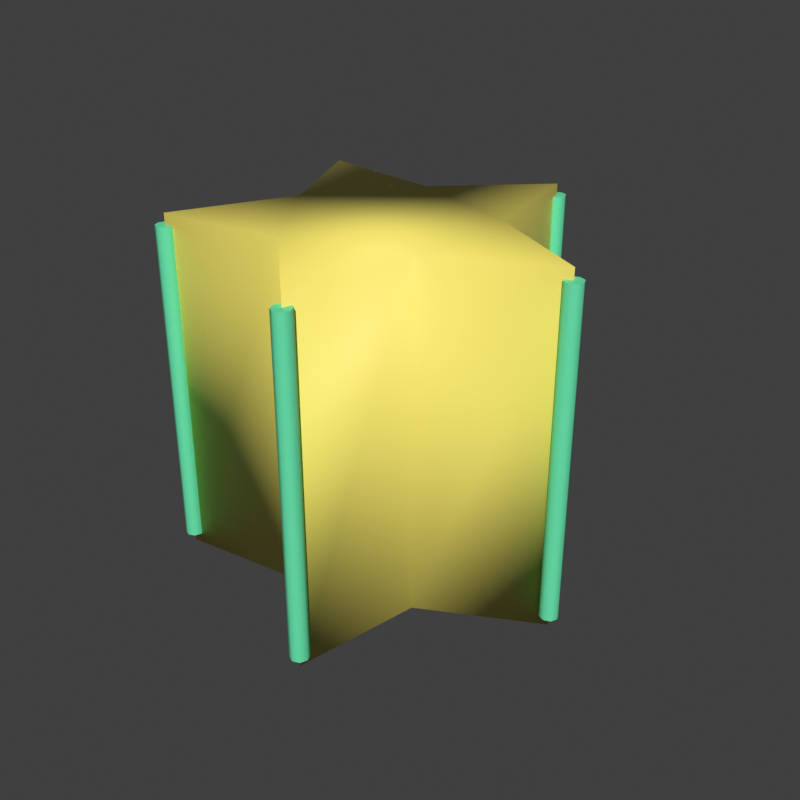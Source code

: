 # Source: starfruit.blend  (saved by Blender 4.5.92; exported with 4.5.12 LTS)
import bpy
from mathutils import Matrix  # noqa: F401  (used for matrix-valued properties, if any)

bpy.ops.wm.read_factory_settings(use_empty=True)
scene = bpy.context.scene
scene.name = 'Scene'

# ---- collections
col_collection = bpy.data.collections.new('Collection'); scene.collection.children.link(col_collection)

# ---- images (referenced by path relative to the original .blend; pixels are not part of the script)
import os
ASSET_DIR = os.environ.get("B2B_ASSET_DIR", "")  # directory of the original .blend (textures are referenced by path, not embedded)
HERE = os.path.dirname(os.path.abspath(__file__))  # packed textures are extracted next to this script under _unpacked/

def load_image(name, relpath, width, height, colorspace="sRGB"):
    """Load a texture the original file referenced (path relative to the .blend, or extracted next to this script)."""
    p = next((c for c in (os.path.join(HERE, relpath), os.path.join(ASSET_DIR, relpath)) if relpath and os.path.exists(c)), "")
    if p:
        img = bpy.data.images.load(p, check_existing=True)
        img.name = name
    else:  # same state as the original file: an image datablock whose file is absent (Cycles renders it pink)
        img = bpy.data.images.new(name, width, height)
        img.source = "FILE"
        img.filepath = "//" + (relpath or name)
    img.colorspace_settings.name = colorspace
    return img
img_starfruit_palette = load_image('starfruit_palette', '_unpacked/starfruit_palette.ed19e336.png', 64, 64, 'sRGB')

# ---- materials (node trees are filled in below, after node groups)
mat_starfruit_material = bpy.data.materials.new('starfruit_material')
mat_starfruit_material.use_backface_culling = True

# ---- material node trees
mat_starfruit_material.use_nodes = True; mat_starfruit_material.node_tree.nodes.clear()
_N = mat_starfruit_material.node_tree.nodes; _L = mat_starfruit_material.node_tree.links
n0 = _N.new('ShaderNodeBsdfPrincipled'); n0.name = 'Principled BSDF'; n0.location = (-200, 100)
n0.inputs[2].default_value = 0.6
n1 = _N.new('ShaderNodeOutputMaterial'); n1.name = 'Material Output'; n1.location = (200, 100)
n2 = _N.new('ShaderNodeTexImage'); n2.name = 'Image Texture'; n2.location = (0, 0)
n2.image = img_starfruit_palette
n2.interpolation = 'Closest'
n3 = _N.new('ShaderNodeUVMap'); n3.name = 'UV Map'; n3.location = (0, 0)
n3.uv_map = 'UVMap'
_L.new(n0.outputs[0], n1.inputs[0])
_L.new(n3.outputs[0], n2.inputs[0])
_L.new(n2.outputs[0], n0.inputs[0])
n1.is_active_output = True

# ---- world
world_world = bpy.data.worlds.new('World'); scene.world = world_world
world_world.use_nodes = True; world_world.node_tree.nodes.clear()
_N = world_world.node_tree.nodes; _L = world_world.node_tree.links
n0 = _N.new('ShaderNodeOutputWorld'); n0.name = 'World Output'; n0.location = (200, 100)
n1 = _N.new('ShaderNodeBackground'); n1.name = 'Background'; n1.location = (-200, 100)
n1.inputs[0].default_value = (0.05088, 0.05088, 0.05088, 1.0)
_L.new(n1.outputs[0], n0.inputs[0])
n0.is_active_output = True
world_world.color = (0.45, 0.45, 0.45)
world_world.sun_shadow_jitter_overblur = 0.0

# ---- meshes
me_starfruit = bpy.data.meshes.new('starfruit')
me_starfruit.from_pydata([(0.453, 0.0, -0.4452), (0.166, 0.1554, -0.4452), (0.1069, 0.4763, -0.4452), (-0.1295, 0.2514, -0.4452), (-0.453, 0.2944, -0.4452), (-0.3122, 3.237e-17, -0.4452), (-0.453, -0.2944, -0.4452), (-0.1295, -0.2514, -0.4452), (0.1069, -0.4763, -0.4452), (0.166, -0.1554, -0.4452), (0.453, 0.0, 0.4452), (0.166, 0.1554, 0.4452), (0.1069, 0.4763, 0.4452), (-0.1295, 0.2514, 0.4452), (-0.453, 0.2944, 0.4452), (-0.3122, 3.237e-17, 0.4452), (-0.453, -0.2944, 0.4452), (-0.1295, -0.2514, 0.4452), (0.1069, -0.4763, 0.4452), (0.166, -0.1554, 0.4452), (0.4363, -0.01672, 0.4174), (0.453, -0.02365, 0.4174), (0.4698, -0.01672, 0.4174), (0.4767, -5.639e-09, 0.4174), (0.4698, 0.01672, 0.4174), (0.453, 0.02365, 0.4174), (0.4363, 0.01672, 0.4174), (0.4294, 7.518e-10, 0.4174), (0.4363, -0.01672, -0.4174), (0.453, -0.02365, -0.4174), (0.4698, -0.01672, -0.4174), (0.4767, -5.639e-09, -0.4174), (0.4698, 0.01672, -0.4174), (0.453, 0.02365, -0.4174), (0.4363, 0.01672, -0.4174), (0.4294, 7.518e-10, -0.4174), (0.4363, -0.01672, -0.4174), (0.453, -0.02365, -0.4174), (0.4698, -0.01672, -0.4174), (0.4767, -5.639e-09, -0.4174), (0.4698, 0.01672, -0.4174), (0.453, 0.02365, -0.4174), (0.4363, 0.01672, -0.4174), (0.4294, 7.518e-10, -0.4174), (0.4363, -0.01672, 0.4174), (0.453, -0.02365, 0.4174), (0.4698, -0.01672, 0.4174), (0.4767, -5.639e-09, 0.4174), (0.4698, 0.01672, 0.4174), (0.453, 0.02365, 0.4174), (0.4363, 0.01672, 0.4174), (0.4294, 7.518e-10, 0.4174), (0.09022, 0.4596, 0.4174), (0.1069, 0.4527, 0.4174), (0.1237, 0.4596, 0.4174), (0.1306, 0.4763, 0.4174), (0.1237, 0.4931, 0.4174), (0.1069, 0.5, 0.4174), (0.09022, 0.4931, 0.4174), (0.0833, 0.4763, 0.4174), (0.09022, 0.4596, -0.4174), (0.1069, 0.4527, -0.4174), (0.1237, 0.4596, -0.4174), (0.1306, 0.4763, -0.4174), (0.1237, 0.4931, -0.4174), (0.1069, 0.5, -0.4174), (0.09022, 0.4931, -0.4174), (0.0833, 0.4763, -0.4174), (0.09022, 0.4596, -0.4174), (0.1069, 0.4527, -0.4174), (0.1237, 0.4596, -0.4174), (0.1306, 0.4763, -0.4174), (0.1237, 0.4931, -0.4174), (0.1069, 0.5, -0.4174), (0.09022, 0.4931, -0.4174), (0.0833, 0.4763, -0.4174), (0.09022, 0.4596, 0.4174), (0.1069, 0.4527, 0.4174), (0.1237, 0.4596, 0.4174), (0.1306, 0.4763, 0.4174), (0.1237, 0.4931, 0.4174), (0.1069, 0.5, 0.4174), (0.09022, 0.4931, 0.4174), (0.0833, 0.4763, 0.4174), (-0.4698, 0.2777, 0.4174), (-0.453, 0.2707, 0.4174), (-0.4363, 0.2777, 0.4174), (-0.4294, 0.2944, 0.4174), (-0.4363, 0.3111, 0.4174), (-0.453, 0.3181, 0.4174), (-0.4698, 0.3111, 0.4174), (-0.4767, 0.2944, 0.4174), (-0.4698, 0.2777, -0.4174), (-0.453, 0.2707, -0.4174), (-0.4363, 0.2777, -0.4174), (-0.4294, 0.2944, -0.4174), (-0.4363, 0.3111, -0.4174), (-0.453, 0.3181, -0.4174), (-0.4698, 0.3111, -0.4174), (-0.4767, 0.2944, -0.4174), (-0.4698, 0.2777, -0.4174), (-0.453, 0.2707, -0.4174), (-0.4363, 0.2777, -0.4174), (-0.4294, 0.2944, -0.4174), (-0.4363, 0.3111, -0.4174), (-0.453, 0.3181, -0.4174), (-0.4698, 0.3111, -0.4174), (-0.4767, 0.2944, -0.4174), (-0.4698, 0.2777, 0.4174), (-0.453, 0.2707, 0.4174), (-0.4363, 0.2777, 0.4174), (-0.4294, 0.2944, 0.4174), (-0.4363, 0.3111, 0.4174), (-0.453, 0.3181, 0.4174), (-0.4698, 0.3111, 0.4174), (-0.4767, 0.2944, 0.4174), (-0.4698, -0.3111, 0.4174), (-0.453, -0.3181, 0.4174), (-0.4363, -0.3111, 0.4174), (-0.4294, -0.2944, 0.4174), (-0.4363, -0.2777, 0.4174), (-0.453, -0.2707, 0.4174), (-0.4698, -0.2777, 0.4174), (-0.4767, -0.2944, 0.4174), (-0.4698, -0.3111, -0.4174), (-0.453, -0.3181, -0.4174), (-0.4363, -0.3111, -0.4174), (-0.4294, -0.2944, -0.4174), (-0.4363, -0.2777, -0.4174), (-0.453, -0.2707, -0.4174), (-0.4698, -0.2777, -0.4174), (-0.4767, -0.2944, -0.4174), (-0.4698, -0.3111, -0.4174), (-0.453, -0.3181, -0.4174), (-0.4363, -0.3111, -0.4174), (-0.4294, -0.2944, -0.4174), (-0.4363, -0.2777, -0.4174), (-0.453, -0.2707, -0.4174), (-0.4698, -0.2777, -0.4174), (-0.4767, -0.2944, -0.4174), (-0.4698, -0.3111, 0.4174), (-0.453, -0.3181, 0.4174), (-0.4363, -0.3111, 0.4174), (-0.4294, -0.2944, 0.4174), (-0.4363, -0.2777, 0.4174), (-0.453, -0.2707, 0.4174), (-0.4698, -0.2777, 0.4174), (-0.4767, -0.2944, 0.4174), (0.09022, -0.4931, 0.4174), (0.1069, -0.5, 0.4174), (0.1237, -0.4931, 0.4174), (0.1306, -0.4763, 0.4174), (0.1237, -0.4596, 0.4174), (0.1069, -0.4527, 0.4174), (0.09022, -0.4596, 0.4174), (0.0833, -0.4763, 0.4174), (0.09022, -0.4931, -0.4174), (0.1069, -0.5, -0.4174), (0.1237, -0.4931, -0.4174), (0.1306, -0.4763, -0.4174), (0.1237, -0.4596, -0.4174), (0.1069, -0.4527, -0.4174), (0.09022, -0.4596, -0.4174), (0.0833, -0.4763, -0.4174), (0.09022, -0.4931, -0.4174), (0.1069, -0.5, -0.4174), (0.1237, -0.4931, -0.4174), (0.1306, -0.4763, -0.4174), (0.1237, -0.4596, -0.4174), (0.1069, -0.4527, -0.4174), (0.09022, -0.4596, -0.4174), (0.0833, -0.4763, -0.4174), (0.09022, -0.4931, 0.4174), (0.1069, -0.5, 0.4174), (0.1237, -0.4931, 0.4174), (0.1306, -0.4763, 0.4174), (0.1237, -0.4596, 0.4174), (0.1069, -0.4527, 0.4174), (0.09022, -0.4596, 0.4174), (0.0833, -0.4763, 0.4174)], [], [(9, 8, 7, 6, 5, 4, 3, 2, 1, 0), (10, 11, 12, 13, 14, 15, 16, 17, 18, 19), (0, 1, 11, 10), (1, 2, 12, 11), (2, 3, 13, 12), (3, 4, 14, 13), (4, 5, 15, 14), (5, 6, 16, 15), (6, 7, 17, 16), (7, 8, 18, 17), (8, 9, 19, 18), (9, 0, 10, 19), (26, 24, 25), (27, 24, 26), (27, 23, 24), (20, 23, 27), (20, 22, 23), (21, 22, 20), (32, 34, 33), (32, 35, 34), (31, 35, 32), (31, 28, 35), (30, 28, 31), (30, 29, 28), (36, 44, 51, 43), (37, 45, 44, 36), (38, 46, 45, 37), (39, 47, 46, 38), (40, 48, 47, 39), (41, 49, 48, 40), (42, 50, 49, 41), (43, 51, 50, 42), (58, 56, 57), (59, 56, 58), (59, 55, 56), (52, 55, 59), (52, 54, 55), (53, 54, 52), (64, 66, 65), (63, 66, 64), (63, 67, 66), (62, 67, 63), (62, 60, 67), (61, 60, 62), (68, 76, 83, 75), (69, 77, 76, 68), (70, 78, 77, 69), (71, 79, 78, 70), (72, 80, 79, 71), (73, 81, 80, 72), (74, 82, 81, 73), (75, 83, 82, 74), (90, 88, 89), (91, 88, 90), (91, 87, 88), (84, 87, 91), (84, 86, 87), (85, 86, 84), (96, 98, 97), (95, 98, 96), (95, 99, 98), (94, 99, 95), (94, 92, 99), (94, 93, 92), (100, 108, 115, 107), (101, 109, 108, 100), (102, 110, 109, 101), (103, 111, 110, 102), (104, 112, 111, 103), (105, 113, 112, 104), (106, 114, 113, 105), (107, 115, 114, 106), (122, 120, 121), (123, 120, 122), (123, 119, 120), (116, 119, 123), (116, 118, 119), (117, 118, 116), (128, 130, 129), (127, 130, 128), (127, 131, 130), (126, 131, 127), (126, 124, 131), (126, 125, 124), (132, 140, 147, 139), (133, 141, 140, 132), (134, 142, 141, 133), (135, 143, 142, 134), (136, 144, 143, 135), (137, 145, 144, 136), (138, 146, 145, 137), (139, 147, 146, 138), (154, 152, 153), (155, 152, 154), (155, 151, 152), (148, 151, 155), (148, 150, 151), (149, 150, 148), (160, 162, 161), (159, 162, 160), (159, 163, 162), (158, 163, 159), (158, 156, 163), (157, 156, 158), (164, 172, 179, 171), (165, 173, 172, 164), (166, 174, 173, 165), (167, 175, 174, 166), (168, 176, 175, 167), (169, 177, 176, 168), (170, 178, 177, 169), (171, 179, 178, 170)])
me_starfruit.polygons.foreach_set('use_smooth', [True] * 112)
_uv = me_starfruit.uv_layers.new(name='UVMap')
_uv.uv.foreach_set('vector', [0.375, 0.875, 0.375, 0.875, 0.375, 0.875, 0.375, 0.875, 0.375, 0.875, 0.375, 0.875, 0.375, 0.875, 0.375, 0.875, 0.375, 0.875, 0.375, 0.875, 0.375, 0.875, 0.375, 0.875, 0.375, 0.875, 0.375, 0.875, 0.375, 0.875, 0.375, 0.875, 0.375, 0.875, 0.375, 0.875, 0.375, 0.875, 0.375, 0.875, 0.375, 0.875, 0.375, 0.875, 0.375, 0.875, 0.375, 0.875, 0.375, 0.875, 0.375, 0.875, 0.375, 0.875, 0.375, 0.875, 0.375, 0.875, 0.375, 0.875, 0.375, 0.875, 0.375, 0.875, 0.375, 0.875, 0.375, 0.875, 0.375, 0.875, 0.375, 0.875, 0.375, 0.875, 0.375, 0.875, 0.375, 0.875, 0.375, 0.875, 0.375, 0.875, 0.375, 0.875, 0.375, 0.875, 0.375, 0.875, 0.375, 0.875, 0.375, 0.875, 0.375, 0.875, 0.375, 0.875, 0.375, 0.875, 0.375, 0.875, 0.375, 0.875, 0.375, 0.875, 0.375, 0.875, 0.375, 0.875, 0.375, 0.875, 0.375, 0.875, 0.375, 0.875, 0.375, 0.875, 0.375, 0.875, 0.375, 0.875, 0.125, 0.875, 0.125, 0.875, 0.125, 0.875, 0.125, 0.875, 0.125, 0.875, 0.125, 0.875, 0.125, 0.875, 0.125, 0.875, 0.125, 0.875, 0.125, 0.875, 0.125, 0.875, 0.125, 0.875, 0.125, 0.875, 0.125, 0.875, 0.125, 0.875, 0.125, 0.875, 0.125, 0.875, 0.125, 0.875, 0.125, 0.875, 0.125, 0.875, 0.125, 0.875, 0.125, 0.875, 0.125, 0.875, 0.125, 0.875, 0.125, 0.875, 0.125, 0.875, 0.125, 0.875, 0.125, 0.875, 0.125, 0.875, 0.125, 0.875, 0.125, 0.875, 0.125, 0.875, 0.125, 0.875, 0.125, 0.875, 0.125, 0.875, 0.125, 0.875, 0.125, 0.875, 0.125, 0.875, 0.125, 0.875, 0.125, 0.875, 0.125, 0.875, 0.125, 0.875, 0.125, 0.875, 0.125, 0.875, 0.125, 0.875, 0.125, 0.875, 0.125, 0.875, 0.125, 0.875, 0.125, 0.875, 0.125, 0.875, 0.125, 0.875, 0.125, 0.875, 0.125, 0.875, 0.125, 0.875, 0.125, 0.875, 0.125, 0.875, 0.125, 0.875, 0.125, 0.875, 0.125, 0.875, 0.125, 0.875, 0.125, 0.875, 0.125, 0.875, 0.125, 0.875, 0.125, 0.875, 0.125, 0.875, 0.125, 0.875, 0.125, 0.875, 0.125, 0.875, 0.125, 0.875, 0.125, 0.875, 0.125, 0.875, 0.125, 0.875, 0.125, 0.875, 0.125, 0.875, 0.125, 0.875, 0.125, 0.875, 0.125, 0.875, 0.125, 0.875, 0.125, 0.875, 0.125, 0.875, 0.125, 0.875, 0.125, 0.875, 0.125, 0.875, 0.125, 0.875, 0.125, 0.875, 0.125, 0.875, 0.125, 0.875, 0.125, 0.875, 0.125, 0.875, 0.125, 0.875, 0.125, 0.875, 0.125, 0.875, 0.125, 0.875, 0.125, 0.875, 0.125, 0.875, 0.125, 0.875, 0.125, 0.875, 0.125, 0.875, 0.125, 0.875, 0.125, 0.875, 0.125, 0.875, 0.125, 0.875, 0.125, 0.875, 0.125, 0.875, 0.125, 0.875, 0.125, 0.875, 0.125, 0.875, 0.125, 0.875, 0.125, 0.875, 0.125, 0.875, 0.125, 0.875, 0.125, 0.875, 0.125, 0.875, 0.125, 0.875, 0.125, 0.875, 0.125, 0.875, 0.125, 0.875, 0.125, 0.875, 0.125, 0.875, 0.125, 0.875, 0.125, 0.875, 0.125, 0.875, 0.125, 0.875, 0.125, 0.875, 0.125, 0.875, 0.125, 0.875, 0.125, 0.875, 0.125, 0.875, 0.125, 0.875, 0.125, 0.875, 0.125, 0.875, 0.125, 0.875, 0.125, 0.875, 0.125, 0.875, 0.125, 0.875, 0.125, 0.875, 0.125, 0.875, 0.125, 0.875, 0.125, 0.875, 0.125, 0.875, 0.125, 0.875, 0.125, 0.875, 0.125, 0.875, 0.125, 0.875, 0.125, 0.875, 0.125, 0.875, 0.125, 0.875, 0.125, 0.875, 0.125, 0.875, 0.125, 0.875, 0.125, 0.875, 0.125, 0.875, 0.125, 0.875, 0.125, 0.875, 0.125, 0.875, 0.125, 0.875, 0.125, 0.875, 0.125, 0.875, 0.125, 0.875, 0.125, 0.875, 0.125, 0.875, 0.125, 0.875, 0.125, 0.875, 0.125, 0.875, 0.125, 0.875, 0.125, 0.875, 0.125, 0.875, 0.125, 0.875, 0.125, 0.875, 0.125, 0.875, 0.125, 0.875, 0.125, 0.875, 0.125, 0.875, 0.125, 0.875, 0.125, 0.875, 0.125, 0.875, 0.125, 0.875, 0.125, 0.875, 0.125, 0.875, 0.125, 0.875, 0.125, 0.875, 0.125, 0.875, 0.125, 0.875, 0.125, 0.875, 0.125, 0.875, 0.125, 0.875, 0.125, 0.875, 0.125, 0.875, 0.125, 0.875, 0.125, 0.875, 0.125, 0.875, 0.125, 0.875, 0.125, 0.875, 0.125, 0.875, 0.125, 0.875, 0.125, 0.875, 0.125, 0.875, 0.125, 0.875, 0.125, 0.875, 0.125, 0.875, 0.125, 0.875, 0.125, 0.875, 0.125, 0.875, 0.125, 0.875, 0.125, 0.875, 0.125, 0.875, 0.125, 0.875, 0.125, 0.875, 0.125, 0.875, 0.125, 0.875, 0.125, 0.875, 0.125, 0.875, 0.125, 0.875, 0.125, 0.875, 0.125, 0.875, 0.125, 0.875, 0.125, 0.875, 0.125, 0.875, 0.125, 0.875, 0.125, 0.875, 0.125, 0.875, 0.125, 0.875, 0.125, 0.875, 0.125, 0.875, 0.125, 0.875, 0.125, 0.875, 0.125, 0.875, 0.125, 0.875, 0.125, 0.875, 0.125, 0.875, 0.125, 0.875, 0.125, 0.875, 0.125, 0.875, 0.125, 0.875, 0.125, 0.875, 0.125, 0.875, 0.125, 0.875, 0.125, 0.875, 0.125, 0.875, 0.125, 0.875, 0.125, 0.875, 0.125, 0.875, 0.125, 0.875, 0.125, 0.875, 0.125, 0.875, 0.125, 0.875, 0.125, 0.875, 0.125, 0.875, 0.125, 0.875, 0.125, 0.875, 0.125, 0.875, 0.125, 0.875, 0.125, 0.875, 0.125, 0.875, 0.125, 0.875, 0.125, 0.875, 0.125, 0.875, 0.125, 0.875, 0.125, 0.875, 0.125, 0.875, 0.125, 0.875, 0.125, 0.875, 0.125, 0.875, 0.125, 0.875, 0.125, 0.875, 0.125, 0.875, 0.125, 0.875, 0.125, 0.875, 0.125, 0.875, 0.125, 0.875, 0.125, 0.875, 0.125, 0.875, 0.125, 0.875, 0.125, 0.875, 0.125, 0.875, 0.125, 0.875, 0.125, 0.875, 0.125, 0.875, 0.125, 0.875, 0.125, 0.875, 0.125, 0.875, 0.125, 0.875, 0.125, 0.875, 0.125, 0.875, 0.125, 0.875, 0.125, 0.875, 0.125, 0.875, 0.125, 0.875, 0.125, 0.875, 0.125, 0.875, 0.125, 0.875, 0.125, 0.875, 0.125, 0.875, 0.125, 0.875, 0.125, 0.875, 0.125, 0.875, 0.125, 0.875, 0.125, 0.875, 0.125, 0.875, 0.125, 0.875, 0.125, 0.875, 0.125, 0.875, 0.125, 0.875, 0.125, 0.875, 0.125, 0.875, 0.125, 0.875, 0.125, 0.875, 0.125, 0.875, 0.125, 0.875, 0.125, 0.875, 0.125, 0.875, 0.125, 0.875, 0.125, 0.875, 0.125, 0.875, 0.125, 0.875, 0.125, 0.875, 0.125, 0.875, 0.125, 0.875, 0.125, 0.875, 0.125, 0.875, 0.125, 0.875, 0.125, 0.875, 0.125, 0.875, 0.125, 0.875, 0.125, 0.875, 0.125, 0.875, 0.125, 0.875, 0.125, 0.875, 0.125, 0.875, 0.125, 0.875, 0.125, 0.875, 0.125, 0.875, 0.125, 0.875, 0.125, 0.875, 0.125, 0.875, 0.125, 0.875, 0.125, 0.875, 0.125, 0.875, 0.125, 0.875, 0.125, 0.875])
me_starfruit.materials.append(mat_starfruit_material)
me_starfruit.update()
me_starfruit.normals_split_custom_set([tuple(v) for v in zip(*[iter([0.6496, -0.472, -0.596, 0.1791, -0.5512, -0.8149, -0.2481, -0.7637, -0.596, -0.4689, -0.3407, -0.8149, -0.803, 4.265e-07, -0.596, -0.4689, 0.3407, -0.8149, -0.2481, 0.7637, -0.596, 0.1791, 0.5512, -0.8149, 0.6496, 0.472, -0.596, 0.5796, -4.202e-06, -0.8149, 0.5796, 4.202e-06, 0.8149, 0.6496, 0.472, 0.596, 0.1791, 0.5512, 0.8149, -0.2481, 0.7637, 0.596, -0.4689, 0.3407, 0.8149, -0.803, -4.284e-07, 0.596, -0.4689, -0.3407, 0.8149, -0.2481, -0.7637, 0.596, 0.1791, -0.5512, 0.8149, 0.6496, -0.472, 0.596, 0.5796, -4.202e-06, -0.8149, 0.6496, 0.472, -0.596, 0.6496, 0.472, 0.596, 0.5796, 4.202e-06, 0.8149, 0.6496, 0.472, -0.596, 0.1791, 0.5512, -0.8149, 0.1791, 0.5512, 0.8149, 0.6496, 0.472, 0.596, 0.1791, 0.5512, -0.8149, -0.2481, 0.7637, -0.596, -0.2481, 0.7637, 0.596, 0.1791, 0.5512, 0.8149, -0.2481, 0.7637, -0.596, -0.4689, 0.3407, -0.8149, -0.4689, 0.3407, 0.8149, -0.2481, 0.7637, 0.596, -0.4689, 0.3407, -0.8149, -0.803, 4.265e-07, -0.596, -0.803, -4.284e-07, 0.596, -0.4689, 0.3407, 0.8149, -0.803, 4.265e-07, -0.596, -0.4689, -0.3407, -0.8149, -0.4689, -0.3407, 0.8149, -0.803, -4.284e-07, 0.596, -0.4689, -0.3407, -0.8149, -0.2481, -0.7637, -0.596, -0.2481, -0.7637, 0.596, -0.4689, -0.3407, 0.8149, -0.2481, -0.7637, -0.596, 0.1791, -0.5512, -0.8149, 0.1791, -0.5512, 0.8149, -0.2481, -0.7637, 0.596, 0.1791, -0.5512, -0.8149, 0.6496, -0.472, -0.596, 0.6496, -0.472, 0.596, 0.1791, -0.5512, 0.8149, 0.6496, -0.472, -0.596, 0.5796, -4.202e-06, -0.8149, 0.5796, 4.202e-06, 0.8149, 0.6496, -0.472, 0.596, -1.355e-07, 0.0, 1.0, 1.026e-06, 0.0, 1.0, 2.01e-06, 0.0, 1.0, -4.207e-07, 0.0, 1.0, 1.026e-06, 0.0, 1.0, -1.355e-07, 0.0, 1.0, -4.207e-07, 0.0, 1.0, 1.001e-06, 0.0, 1.0, 1.026e-06, 0.0, 1.0, -4.135e-07, 0.0, 1.0, 1.001e-06, 0.0, 1.0, -4.207e-07, 0.0, 1.0, -4.135e-07, 0.0, 1.0, 1.268e-06, 0.0, 1.0, 1.001e-06, 0.0, 1.0, -7.161e-07, 0.0, 1.0, 1.268e-06, 0.0, 1.0, -4.135e-07, 0.0, 1.0, 1.12e-06, 0.0, -1.0, 3.349e-07, 0.0, -1.0, 2.01e-06, 0.0, -1.0, 1.12e-06, 0.0, -1.0, -3.924e-07, 0.0, -1.0, 3.349e-07, 0.0, -1.0, 9.474e-07, 0.0, -1.0, -3.924e-07, 0.0, -1.0, 1.12e-06, 0.0, -1.0, 9.474e-07, 0.0, -1.0, -5.074e-07, 0.0, -1.0, -3.924e-07, 0.0, -1.0, 1.387e-06, 0.0, -1.0, -5.074e-07, 0.0, -1.0, 9.474e-07, 0.0, -1.0, 1.387e-06, 0.0, -1.0, 0.0, 0.0, -1.0, -5.074e-07, 0.0, -1.0, -0.7071, -0.7071, 0.0, -0.7071, -0.7071, 0.0, -1.0, -4.107e-08, 0.0, -1.0, -4.107e-08, 0.0, -1.848e-07, -1.0, 0.0, -1.848e-07, -1.0, 0.0, -0.7071, -0.7071, 0.0, -0.7071, -0.7071, 0.0, 0.7071, -0.7071, 0.0, 0.7071, -0.7071, 0.0, -1.848e-07, -1.0, 0.0, -1.848e-07, -1.0, 0.0, 1.0, -2.054e-08, 0.0, 1.0, -2.054e-08, 0.0, 0.7071, -0.7071, 0.0, 0.7071, -0.7071, 0.0, 0.7071, 0.7071, 0.0, 0.7071, 0.7071, 0.0, 1.0, -2.054e-08, 0.0, 1.0, -2.054e-08, 0.0, 8.214e-08, 1.0, 0.0, 8.214e-08, 1.0, 0.0, 0.7071, 0.7071, 0.0, 0.7071, 0.7071, 0.0, -0.7071, 0.7071, 0.0, -0.7071, 0.7071, 0.0, 8.214e-08, 1.0, 0.0, 8.214e-08, 1.0, 0.0, -1.0, -4.107e-08, 0.0, -1.0, -4.107e-08, 0.0, -0.7071, 0.7071, 0.0, -0.7071, 0.7071, 0.0, 0.0, 0.0, 1.0, 0.0, 0.0, 1.0, 0.0, 0.0, 1.0, 0.0, 0.0, 1.0, 0.0, 0.0, 1.0, 0.0, 0.0, 1.0, 0.0, 0.0, 1.0, 0.0, 0.0, 1.0, 0.0, 0.0, 1.0, 0.0, 0.0, 1.0, 0.0, 0.0, 1.0, 0.0, 0.0, 1.0, 0.0, 0.0, 1.0, 0.0, 0.0, 1.0, 0.0, 0.0, 1.0, 0.0, 0.0, 1.0, 0.0, 0.0, 1.0, 0.0, 0.0, 1.0, 0.0, 0.0, -1.0, 0.0, 0.0, -1.0, 0.0, 0.0, -1.0, 0.0, 0.0, -1.0, 0.0, 0.0, -1.0, 0.0, 0.0, -1.0, 0.0, 0.0, -1.0, 0.0, 0.0, -1.0, 0.0, 0.0, -1.0, 0.0, 0.0, -1.0, 0.0, 0.0, -1.0, 0.0, 0.0, -1.0, 0.0, 0.0, -1.0, 0.0, 0.0, -1.0, 0.0, 0.0, -1.0, 0.0, 0.0, -1.0, 0.0, 0.0, -1.0, 0.0, 0.0, -1.0, -0.7071, -0.7071, 0.0, -0.7071, -0.7071, 0.0, -1.0, 0.0, 0.0, -1.0, 0.0, 0.0, -1.848e-07, -1.0, 0.0, -1.848e-07, -1.0, 0.0, -0.7071, -0.7071, 0.0, -0.7071, -0.7071, 0.0, 0.7071, -0.7071, 0.0, 0.7071, -0.7071, 0.0, -1.848e-07, -1.0, 0.0, -1.848e-07, -1.0, 0.0, 1.0, -4.518e-07, 0.0, 1.0, -4.518e-07, 0.0, 0.7071, -0.7071, 0.0, 0.7071, -0.7071, 0.0, 0.7071, 0.7071, 0.0, 0.7071, 0.7071, 0.0, 1.0, -4.518e-07, 0.0, 1.0, -4.518e-07, 0.0, 0.0, 1.0, 0.0, 0.0, 1.0, 0.0, 0.7071, 0.7071, 0.0, 0.7071, 0.7071, 0.0, -0.7071, 0.7071, 0.0, -0.7071, 0.7071, 0.0, 0.0, 1.0, 0.0, 0.0, 1.0, 0.0, -1.0, 0.0, 0.0, -1.0, 0.0, 0.0, -0.7071, 0.7071, 0.0, -0.7071, 0.7071, 0.0, 0.0, 0.0, 1.0, 0.0, 0.0, 1.0, 0.0, 0.0, 1.0, 0.0, 0.0, 1.0, 0.0, 0.0, 1.0, 0.0, 0.0, 1.0, 0.0, 0.0, 1.0, 0.0, 0.0, 1.0, 0.0, 0.0, 1.0, -1.424e-07, 0.0, 1.0, 0.0, 0.0, 1.0, 0.0, 0.0, 1.0, -1.424e-07, 0.0, 1.0, -1.424e-07, 0.0, 1.0, 0.0, 0.0, 1.0, -8.547e-07, 0.0, 1.0, -1.424e-07, 0.0, 1.0, -1.424e-07, 0.0, 1.0, 0.0, 0.0, -1.0, 0.0, 0.0, -1.0, 0.0, 0.0, -1.0, 0.0, 0.0, -1.0, 0.0, 0.0, -1.0, 0.0, 0.0, -1.0, 0.0, 0.0, -1.0, 0.0, 0.0, -1.0, 0.0, 0.0, -1.0, 0.0, 0.0, -1.0, 0.0, 0.0, -1.0, 0.0, 0.0, -1.0, 0.0, 0.0, -1.0, 0.0, 0.0, -1.0, 0.0, 0.0, -1.0, 0.0, 0.0, -1.0, 0.0, 0.0, -1.0, 0.0, 0.0, -1.0, -0.7071, -0.7071, 0.0, -0.7071, -0.7071, 0.0, -1.0, 0.0, 0.0, -1.0, 0.0, 0.0, -7.598e-07, -1.0, 0.0, -7.598e-07, -1.0, 0.0, -0.7071, -0.7071, 0.0, -0.7071, -0.7071, 0.0, 0.7071, -0.7071, 0.0, 0.7071, -0.7071, 0.0, -7.598e-07, -1.0, 0.0, -7.598e-07, -1.0, 0.0, 1.0, 3.08e-07, 0.0, 1.0, 3.08e-07, 0.0, 0.7071, -0.7071, 0.0, 0.7071, -0.7071, 0.0, 0.7071, 0.7071, 0.0, 0.7071, 0.7071, 0.0, 1.0, 3.08e-07, 0.0, 1.0, 3.08e-07, 0.0, 0.0, 1.0, 0.0, 0.0, 1.0, 0.0, 0.7071, 0.7071, 0.0, 0.7071, 0.7071, 0.0, -0.7071, 0.7071, 0.0, -0.7071, 0.7071, 0.0, 0.0, 1.0, 0.0, 0.0, 1.0, 0.0, -1.0, 0.0, 0.0, -1.0, 0.0, 0.0, -0.7071, 0.7071, 0.0, -0.7071, 0.7071, 0.0, 0.0, 0.0, 1.0, 0.0, 0.0, 1.0, 0.0, 0.0, 1.0, 0.0, 0.0, 1.0, 0.0, 0.0, 1.0, 0.0, 0.0, 1.0, 0.0, 0.0, 1.0, 0.0, 0.0, 1.0, 0.0, 0.0, 1.0, -1.424e-07, 0.0, 1.0, 0.0, 0.0, 1.0, 0.0, 0.0, 1.0, -1.424e-07, 0.0, 1.0, -1.424e-07, 0.0, 1.0, 0.0, 0.0, 1.0, -8.547e-07, 0.0, 1.0, -1.424e-07, 0.0, 1.0, -1.424e-07, 0.0, 1.0, 0.0, 0.0, -1.0, 0.0, 0.0, -1.0, 0.0, 0.0, -1.0, 0.0, 0.0, -1.0, 0.0, 0.0, -1.0, 0.0, 0.0, -1.0, 0.0, 0.0, -1.0, 0.0, 0.0, -1.0, 0.0, 0.0, -1.0, 0.0, 0.0, -1.0, 0.0, 0.0, -1.0, 0.0, 0.0, -1.0, 0.0, 0.0, -1.0, 0.0, 0.0, -1.0, 0.0, 0.0, -1.0, 0.0, 0.0, -1.0, 0.0, 0.0, -1.0, 0.0, 0.0, -1.0, -0.7071, -0.7071, 0.0, -0.7071, -0.7071, 0.0, -1.0, 0.0, 0.0, -1.0, 0.0, 0.0, -7.598e-07, -1.0, 0.0, -7.598e-07, -1.0, 0.0, -0.7071, -0.7071, 0.0, -0.7071, -0.7071, 0.0, 0.7071, -0.7071, 0.0, 0.7071, -0.7071, 0.0, -7.598e-07, -1.0, 0.0, -7.598e-07, -1.0, 0.0, 1.0, 3.08e-07, 0.0, 1.0, 3.08e-07, 0.0, 0.7071, -0.7071, 0.0, 0.7071, -0.7071, 0.0, 0.7071, 0.7071, 0.0, 0.7071, 0.7071, 0.0, 1.0, 3.08e-07, 0.0, 1.0, 3.08e-07, 0.0, 0.0, 1.0, 0.0, 0.0, 1.0, 0.0, 0.7071, 0.7071, 0.0, 0.7071, 0.7071, 0.0, -0.7071, 0.7071, 0.0, -0.7071, 0.7071, 0.0, 0.0, 1.0, 0.0, 0.0, 1.0, 0.0, -1.0, 0.0, 0.0, -1.0, 0.0, 0.0, -0.7071, 0.7071, 0.0, -0.7071, 0.7071, 0.0, 0.0, 0.0, 1.0, 0.0, 0.0, 1.0, 0.0, 0.0, 1.0, 0.0, 0.0, 1.0, 0.0, 0.0, 1.0, 0.0, 0.0, 1.0, 0.0, 0.0, 1.0, 0.0, 0.0, 1.0, 0.0, 0.0, 1.0, 0.0, 0.0, 1.0, 0.0, 0.0, 1.0, 0.0, 0.0, 1.0, 0.0, 0.0, 1.0, 0.0, 0.0, 1.0, 0.0, 0.0, 1.0, 0.0, 0.0, 1.0, 0.0, 0.0, 1.0, 0.0, 0.0, 1.0, 0.0, 0.0, -1.0, 0.0, 0.0, -1.0, 0.0, 0.0, -1.0, 0.0, 0.0, -1.0, 0.0, 0.0, -1.0, 0.0, 0.0, -1.0, 0.0, 0.0, -1.0, 0.0, 0.0, -1.0, 0.0, 0.0, -1.0, 0.0, 0.0, -1.0, 0.0, 0.0, -1.0, 0.0, 0.0, -1.0, 0.0, 0.0, -1.0, 0.0, 0.0, -1.0, 0.0, 0.0, -1.0, 0.0, 0.0, -1.0, 0.0, 0.0, -1.0, 0.0, 0.0, -1.0, -0.7071, -0.7071, 0.0, -0.7071, -0.7071, 0.0, -1.0, 0.0, 0.0, -1.0, 0.0, 0.0, -1.848e-07, -1.0, 0.0, -1.848e-07, -1.0, 0.0, -0.7071, -0.7071, 0.0, -0.7071, -0.7071, 0.0, 0.7071, -0.7071, 0.0, 0.7071, -0.7071, 0.0, -1.848e-07, -1.0, 0.0, -1.848e-07, -1.0, 0.0, 1.0, -4.518e-07, 0.0, 1.0, -4.518e-07, 0.0, 0.7071, -0.7071, 0.0, 0.7071, -0.7071, 0.0, 0.7071, 0.7071, 0.0, 0.7071, 0.7071, 0.0, 1.0, -4.518e-07, 0.0, 1.0, -4.518e-07, 0.0, 0.0, 1.0, 0.0, 0.0, 1.0, 0.0, 0.7071, 0.7071, 0.0, 0.7071, 0.7071, 0.0, -0.7071, 0.7071, 0.0, -0.7071, 0.7071, 0.0, 0.0, 1.0, 0.0, 0.0, 1.0, 0.0, -1.0, 0.0, 0.0, -1.0, 0.0, 0.0, -0.7071, 0.7071, 0.0, -0.7071, 0.7071, 0.0])] * 3)])

# ---- objects
ob_starfruit = bpy.data.objects.new('starfruit', me_starfruit)

# ---- transforms, parenting, visibility, modifiers, constraints
ob_starfruit.location = (0.0, 0.0, 0.0)

# ---- collection membership
col_collection.objects.link(ob_starfruit)

# ---- scene / render settings (as saved in the file)
scene.frame_start = 1; scene.frame_end = 250; scene.frame_set(1)
scene.render.engine = 'CYCLES'
scene.render.resolution_x = 256
scene.render.resolution_y = 256
scene.render.film_transparent = True
scene.cycles.samples = 12
scene.view_settings.view_transform = 'Standard'
bpy.context.view_layer.update()

# ---- added for rendering (the .blend has no active camera and no usable light): camera, sun
cam_auto = bpy.data.cameras.new('AutoCamera')
cam_auto.lens = 50.0
cam_auto.sensor_width = 36.0
cam_auto.clip_end = 1000.0
ob_auto_camera = bpy.data.objects.new('AutoCamera', cam_auto)
scene.collection.objects.link(ob_auto_camera)
ob_auto_camera.location = (1.5208, -1.82496, 1.21664)
ob_auto_camera.rotation_euler = (1.09748, -7.21219e-08, 0.694738)
scene.camera = ob_auto_camera
light_auto_sun = bpy.data.lights.new('AutoSun', 'SUN')
light_auto_sun.energy = 3.0
light_auto_sun.angle = 0.0523599
ob_auto_sun = bpy.data.objects.new('AutoSun', light_auto_sun)
scene.collection.objects.link(ob_auto_sun)
ob_auto_sun.rotation_euler = (0.872665, 0.174533, 0.523599)
bpy.context.view_layer.update()
